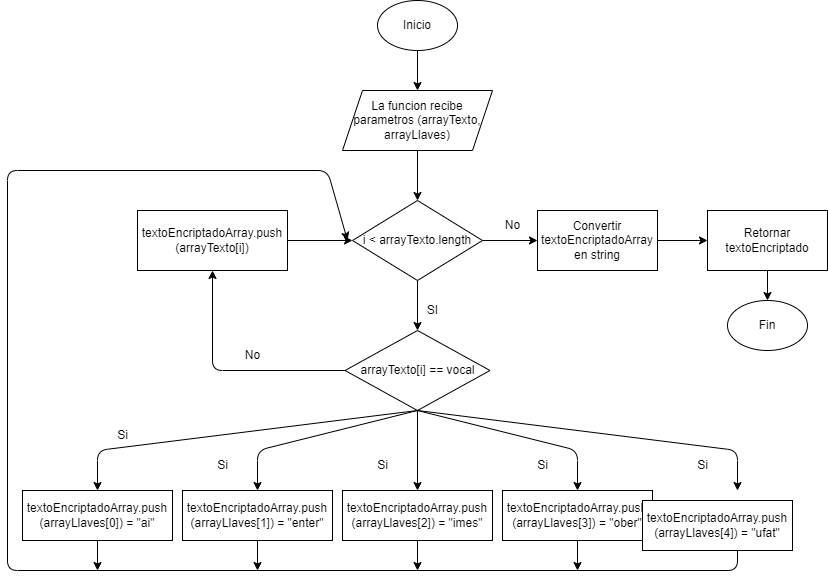

The diagram above was exported from draw.io. Its source (the exported page's mxGraphModel, read from the mxfile embedded in the PNG):
<mxGraphModel dx="514" dy="497" grid="1" gridSize="10" guides="1" tooltips="1" connect="1" arrows="1" fold="1" page="1" pageScale="1" pageWidth="850" pageHeight="1100" math="0" shadow="0">
  <root>
    <mxCell id="0" />
    <mxCell id="1" parent="0" />
    <mxCell id="6" style="edgeStyle=none;html=1;exitX=0.5;exitY=1;exitDx=0;exitDy=0;entryX=0.5;entryY=0;entryDx=0;entryDy=0;" parent="1" source="2" target="3" edge="1">
      <mxGeometry relative="1" as="geometry" />
    </mxCell>
    <mxCell id="2" value="Inicio" style="ellipse;whiteSpace=wrap;html=1;" parent="1" vertex="1">
      <mxGeometry x="390" y="20" width="80" height="50" as="geometry" />
    </mxCell>
    <mxCell id="7" style="edgeStyle=none;html=1;exitX=0.5;exitY=1;exitDx=0;exitDy=0;entryX=0.5;entryY=0;entryDx=0;entryDy=0;" parent="1" source="3" target="4" edge="1">
      <mxGeometry relative="1" as="geometry" />
    </mxCell>
    <mxCell id="3" value="La funcion recibe parametros (arrayTexto, arrayLlaves)" style="shape=parallelogram;perimeter=parallelogramPerimeter;whiteSpace=wrap;html=1;fixedSize=1;" parent="1" vertex="1">
      <mxGeometry x="355" y="110" width="150" height="60" as="geometry" />
    </mxCell>
    <mxCell id="8" style="edgeStyle=none;html=1;exitX=0.5;exitY=1;exitDx=0;exitDy=0;entryX=0.5;entryY=0;entryDx=0;entryDy=0;" parent="1" source="4" target="5" edge="1">
      <mxGeometry relative="1" as="geometry" />
    </mxCell>
    <mxCell id="43" style="edgeStyle=none;html=1;exitX=1;exitY=0.5;exitDx=0;exitDy=0;entryX=0;entryY=0.5;entryDx=0;entryDy=0;" parent="1" source="4" target="41" edge="1">
      <mxGeometry relative="1" as="geometry" />
    </mxCell>
    <mxCell id="4" value="i &amp;lt; arrayTexto.length" style="rhombus;whiteSpace=wrap;html=1;" parent="1" vertex="1">
      <mxGeometry x="365" y="220" width="130" height="80" as="geometry" />
    </mxCell>
    <mxCell id="12" style="edgeStyle=none;html=1;exitX=0;exitY=0.5;exitDx=0;exitDy=0;entryX=0.5;entryY=1;entryDx=0;entryDy=0;" parent="1" source="5" target="10" edge="1">
      <mxGeometry relative="1" as="geometry">
        <mxPoint x="220" y="390" as="targetPoint" />
        <Array as="points">
          <mxPoint x="225" y="390" />
        </Array>
      </mxGeometry>
    </mxCell>
    <mxCell id="24" style="edgeStyle=none;html=1;exitX=0.5;exitY=1;exitDx=0;exitDy=0;entryX=0.5;entryY=0;entryDx=0;entryDy=0;" parent="1" source="5" target="21" edge="1">
      <mxGeometry relative="1" as="geometry" />
    </mxCell>
    <mxCell id="25" style="edgeStyle=none;html=1;exitX=0.5;exitY=1;exitDx=0;exitDy=0;entryX=0.5;entryY=0;entryDx=0;entryDy=0;" parent="1" source="5" target="20" edge="1">
      <mxGeometry relative="1" as="geometry">
        <Array as="points">
          <mxPoint x="590" y="470" />
        </Array>
      </mxGeometry>
    </mxCell>
    <mxCell id="26" style="edgeStyle=none;html=1;exitX=0.5;exitY=1;exitDx=0;exitDy=0;entryX=0.5;entryY=0;entryDx=0;entryDy=0;" parent="1" source="5" edge="1">
      <mxGeometry relative="1" as="geometry">
        <mxPoint x="750.0000000000005" y="510" as="targetPoint" />
        <Array as="points">
          <mxPoint x="750" y="470" />
        </Array>
      </mxGeometry>
    </mxCell>
    <mxCell id="27" style="edgeStyle=none;html=1;exitX=0.5;exitY=1;exitDx=0;exitDy=0;entryX=0.5;entryY=0;entryDx=0;entryDy=0;" parent="1" source="5" target="22" edge="1">
      <mxGeometry relative="1" as="geometry">
        <Array as="points">
          <mxPoint x="270" y="470" />
        </Array>
      </mxGeometry>
    </mxCell>
    <mxCell id="28" style="edgeStyle=none;html=1;exitX=0.5;exitY=1;exitDx=0;exitDy=0;entryX=0.5;entryY=0;entryDx=0;entryDy=0;" parent="1" source="5" target="14" edge="1">
      <mxGeometry relative="1" as="geometry">
        <Array as="points">
          <mxPoint x="110" y="470" />
        </Array>
      </mxGeometry>
    </mxCell>
    <mxCell id="5" value="arrayTexto[i] == vocal" style="rhombus;whiteSpace=wrap;html=1;" parent="1" vertex="1">
      <mxGeometry x="357.5" y="350" width="145" height="80" as="geometry" />
    </mxCell>
    <mxCell id="9" value="SI" style="text;html=1;align=center;verticalAlign=middle;resizable=0;points=[];autosize=1;strokeColor=none;fillColor=none;" parent="1" vertex="1">
      <mxGeometry x="430" y="315" width="30" height="30" as="geometry" />
    </mxCell>
    <mxCell id="11" style="edgeStyle=none;html=1;exitX=1;exitY=0.5;exitDx=0;exitDy=0;entryX=0;entryY=0.5;entryDx=0;entryDy=0;" parent="1" source="10" target="4" edge="1">
      <mxGeometry relative="1" as="geometry" />
    </mxCell>
    <mxCell id="10" value="textoEncriptadoArray.push&lt;br&gt;(arrayTexto[i])" style="whiteSpace=wrap;html=1;" parent="1" vertex="1">
      <mxGeometry x="150" y="230" width="150" height="60" as="geometry" />
    </mxCell>
    <mxCell id="13" value="No" style="text;html=1;align=center;verticalAlign=middle;resizable=0;points=[];autosize=1;strokeColor=none;fillColor=none;" parent="1" vertex="1">
      <mxGeometry x="245" y="360" width="40" height="30" as="geometry" />
    </mxCell>
    <mxCell id="36" style="edgeStyle=none;html=1;exitX=0.5;exitY=1;exitDx=0;exitDy=0;" parent="1" source="14" edge="1">
      <mxGeometry relative="1" as="geometry">
        <mxPoint x="110" y="590" as="targetPoint" />
      </mxGeometry>
    </mxCell>
    <mxCell id="14" value="textoEncriptadoArray.push&lt;br&gt;(arrayLlaves[0]) = &quot;ai&quot;" style="whiteSpace=wrap;html=1;" parent="1" vertex="1">
      <mxGeometry x="35" y="510" width="150" height="50" as="geometry" />
    </mxCell>
    <mxCell id="39" style="edgeStyle=none;html=1;exitX=0.5;exitY=1;exitDx=0;exitDy=0;" parent="1" source="20" edge="1">
      <mxGeometry relative="1" as="geometry">
        <mxPoint x="590" y="590" as="targetPoint" />
      </mxGeometry>
    </mxCell>
    <mxCell id="20" value="textoEncriptadoArray.push&lt;br&gt;(arrayLlaves[3]) = &quot;ober&quot;" style="whiteSpace=wrap;html=1;" parent="1" vertex="1">
      <mxGeometry x="515" y="510" width="150" height="50" as="geometry" />
    </mxCell>
    <mxCell id="38" style="edgeStyle=none;html=1;exitX=0.5;exitY=1;exitDx=0;exitDy=0;" parent="1" source="21" edge="1">
      <mxGeometry relative="1" as="geometry">
        <mxPoint x="430" y="590" as="targetPoint" />
      </mxGeometry>
    </mxCell>
    <mxCell id="21" value="textoEncriptadoArray.push&lt;br&gt;(arrayLlaves[2]) = &quot;imes&quot;" style="whiteSpace=wrap;html=1;" parent="1" vertex="1">
      <mxGeometry x="355" y="510" width="150" height="50" as="geometry" />
    </mxCell>
    <mxCell id="37" style="edgeStyle=none;html=1;exitX=0.5;exitY=1;exitDx=0;exitDy=0;" parent="1" source="22" edge="1">
      <mxGeometry relative="1" as="geometry">
        <mxPoint x="270" y="590" as="targetPoint" />
      </mxGeometry>
    </mxCell>
    <mxCell id="22" value="textoEncriptadoArray.push&lt;br&gt;(arrayLlaves[1]) = &quot;enter&quot;" style="whiteSpace=wrap;html=1;" parent="1" vertex="1">
      <mxGeometry x="195" y="510" width="150" height="50" as="geometry" />
    </mxCell>
    <mxCell id="40" style="edgeStyle=none;html=1;exitX=0.5;exitY=1;exitDx=0;exitDy=0;" parent="1" edge="1">
      <mxGeometry relative="1" as="geometry">
        <mxPoint x="360" y="260" as="targetPoint" />
        <mxPoint x="750.0000000000005" y="560" as="sourcePoint" />
        <Array as="points">
          <mxPoint x="750" y="590" />
          <mxPoint x="20" y="590" />
          <mxPoint x="20" y="190" />
          <mxPoint x="340" y="190" />
        </Array>
      </mxGeometry>
    </mxCell>
    <mxCell id="23" value="textoEncriptadoArray.push&lt;br&gt;(arrayLlaves[4]) = &quot;ufat&quot;" style="whiteSpace=wrap;html=1;" parent="1" vertex="1">
      <mxGeometry x="655" y="520" width="150" height="50" as="geometry" />
    </mxCell>
    <mxCell id="29" value="Si" style="text;html=1;align=center;verticalAlign=middle;resizable=0;points=[];autosize=1;strokeColor=none;fillColor=none;" parent="1" vertex="1">
      <mxGeometry x="120" y="440" width="30" height="30" as="geometry" />
    </mxCell>
    <mxCell id="30" value="Si" style="text;html=1;align=center;verticalAlign=middle;resizable=0;points=[];autosize=1;strokeColor=none;fillColor=none;" parent="1" vertex="1">
      <mxGeometry x="220" y="470" width="30" height="30" as="geometry" />
    </mxCell>
    <mxCell id="32" value="Si" style="text;html=1;align=center;verticalAlign=middle;resizable=0;points=[];autosize=1;strokeColor=none;fillColor=none;" parent="1" vertex="1">
      <mxGeometry x="380" y="470" width="30" height="30" as="geometry" />
    </mxCell>
    <mxCell id="34" value="Si" style="text;html=1;align=center;verticalAlign=middle;resizable=0;points=[];autosize=1;strokeColor=none;fillColor=none;" parent="1" vertex="1">
      <mxGeometry x="540" y="470" width="30" height="30" as="geometry" />
    </mxCell>
    <mxCell id="35" value="Si" style="text;html=1;align=center;verticalAlign=middle;resizable=0;points=[];autosize=1;strokeColor=none;fillColor=none;" parent="1" vertex="1">
      <mxGeometry x="700" y="470" width="30" height="30" as="geometry" />
    </mxCell>
    <mxCell id="44" style="edgeStyle=none;html=1;exitX=1;exitY=0.5;exitDx=0;exitDy=0;entryX=0;entryY=0.5;entryDx=0;entryDy=0;" parent="1" source="41" target="42" edge="1">
      <mxGeometry relative="1" as="geometry" />
    </mxCell>
    <mxCell id="41" value="Convertir textoEncriptadoArray en string" style="whiteSpace=wrap;html=1;" parent="1" vertex="1">
      <mxGeometry x="550" y="230" width="120" height="60" as="geometry" />
    </mxCell>
    <mxCell id="46" style="edgeStyle=none;html=1;exitX=0.5;exitY=1;exitDx=0;exitDy=0;entryX=0.5;entryY=0;entryDx=0;entryDy=0;" parent="1" source="42" target="45" edge="1">
      <mxGeometry relative="1" as="geometry" />
    </mxCell>
    <mxCell id="42" value="Retornar textoEncriptado" style="whiteSpace=wrap;html=1;" parent="1" vertex="1">
      <mxGeometry x="720" y="230" width="120" height="60" as="geometry" />
    </mxCell>
    <mxCell id="45" value="Fin" style="ellipse;whiteSpace=wrap;html=1;" parent="1" vertex="1">
      <mxGeometry x="740" y="320" width="80" height="50" as="geometry" />
    </mxCell>
    <mxCell id="47" value="No" style="text;html=1;align=center;verticalAlign=middle;resizable=0;points=[];autosize=1;strokeColor=none;fillColor=none;" parent="1" vertex="1">
      <mxGeometry x="505" y="230" width="40" height="30" as="geometry" />
    </mxCell>
  </root>
</mxGraphModel>